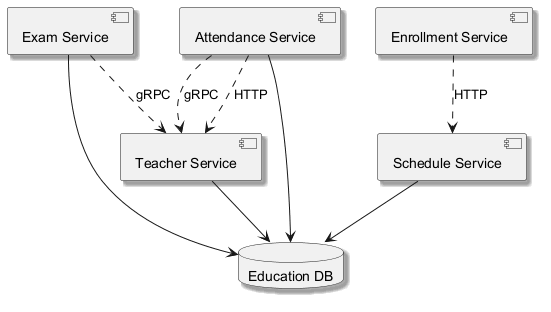

The diagram above was rendered by PlantUML. Its source (embedded in the PNG):
@startuml
skinparam backgroundColor #FFFFFF
skinparam classBackgroundColor #F1F8E9
skinparam classBorderColor #33691E
skinparam shadowing true
component "Exam Service" as C_ExamService
component "Attendance Service" as C_AttendanceService
component "Teacher Service" as C_TeacherService
component "Schedule Service" as C_ScheduleService
component "Enrollment Service" as C_EnrollmentService
database "Education DB" as DB_education
C_ExamService --> DB_education
C_AttendanceService --> DB_education
C_TeacherService --> DB_education
C_ScheduleService --> DB_education
C_AttendanceService ..> C_TeacherService : gRPC
C_AttendanceService ..> C_TeacherService : HTTP
C_EnrollmentService ..> C_ScheduleService : HTTP
C_ExamService ..> C_TeacherService : gRPC
@enduml